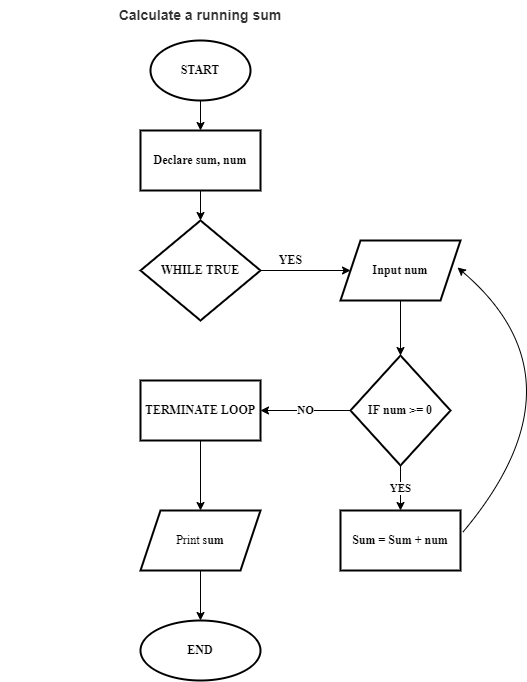

The diagram above was exported from draw.io. Its source (the exported page's mxGraphModel, read from the mxfile embedded in the PNG):
<mxGraphModel dx="1700" dy="995" grid="1" gridSize="10" guides="1" tooltips="1" connect="1" arrows="1" fold="1" page="1" pageScale="1" pageWidth="850" pageHeight="1100" math="0" shadow="0">
  <root>
    <mxCell id="0" />
    <mxCell id="1" parent="0" />
    <mxCell id="oF6Qvj6kWnDV72wWyygY-11" value="&lt;strong style=&quot;box-sizing: border-box; color: rgb(51, 51, 51); font-family: aktiv-grotesk, sans-serif; font-size: 14px; background-color: rgb(255, 255, 255);&quot;&gt;Calculate a running sum&lt;/strong&gt;" style="text;whiteSpace=wrap;html=1;align=center;" parent="1" vertex="1">
      <mxGeometry x="240" y="80" width="400" height="30" as="geometry" />
    </mxCell>
    <mxCell id="oF6Qvj6kWnDV72wWyygY-24" value="" style="edgeStyle=orthogonalEdgeStyle;rounded=0;orthogonalLoop=1;jettySize=auto;html=1;fontFamily=Times New Roman;" parent="1" source="oF6Qvj6kWnDV72wWyygY-18" target="oF6Qvj6kWnDV72wWyygY-23" edge="1">
      <mxGeometry relative="1" as="geometry" />
    </mxCell>
    <mxCell id="oF6Qvj6kWnDV72wWyygY-18" value="&lt;b&gt;START&lt;/b&gt;" style="strokeWidth=2;html=1;shape=mxgraph.flowchart.start_1;whiteSpace=wrap;labelBackgroundColor=none;fontFamily=Times New Roman;" parent="1" vertex="1">
      <mxGeometry x="390" y="120" width="100" height="60" as="geometry" />
    </mxCell>
    <mxCell id="oF6Qvj6kWnDV72wWyygY-29" value="" style="edgeStyle=orthogonalEdgeStyle;rounded=0;orthogonalLoop=1;jettySize=auto;html=1;fontFamily=Times New Roman;" parent="1" source="oF6Qvj6kWnDV72wWyygY-19" target="oF6Qvj6kWnDV72wWyygY-28" edge="1">
      <mxGeometry relative="1" as="geometry" />
    </mxCell>
    <mxCell id="oF6Qvj6kWnDV72wWyygY-19" value="&lt;b&gt;WHILE TRUE&lt;/b&gt;" style="rhombus;whiteSpace=wrap;html=1;fontFamily=Times New Roman;strokeWidth=2;labelBackgroundColor=none;" parent="1" vertex="1">
      <mxGeometry x="380" y="300" width="120" height="100" as="geometry" />
    </mxCell>
    <mxCell id="oF6Qvj6kWnDV72wWyygY-25" value="" style="edgeStyle=orthogonalEdgeStyle;rounded=0;orthogonalLoop=1;jettySize=auto;html=1;fontFamily=Times New Roman;" parent="1" source="oF6Qvj6kWnDV72wWyygY-23" target="oF6Qvj6kWnDV72wWyygY-19" edge="1">
      <mxGeometry relative="1" as="geometry" />
    </mxCell>
    <mxCell id="oF6Qvj6kWnDV72wWyygY-23" value="&lt;b&gt;Declare sum, num&lt;/b&gt;" style="whiteSpace=wrap;html=1;fontFamily=Times New Roman;strokeWidth=2;labelBackgroundColor=none;" parent="1" vertex="1">
      <mxGeometry x="380" y="210" width="120" height="60" as="geometry" />
    </mxCell>
    <mxCell id="oF6Qvj6kWnDV72wWyygY-35" value="" style="edgeStyle=orthogonalEdgeStyle;rounded=0;orthogonalLoop=1;jettySize=auto;html=1;fontFamily=Times New Roman;" parent="1" source="oF6Qvj6kWnDV72wWyygY-28" target="oF6Qvj6kWnDV72wWyygY-34" edge="1">
      <mxGeometry relative="1" as="geometry" />
    </mxCell>
    <mxCell id="oF6Qvj6kWnDV72wWyygY-28" value="&lt;b&gt;Input num&lt;/b&gt;" style="shape=parallelogram;perimeter=parallelogramPerimeter;whiteSpace=wrap;html=1;fixedSize=1;fontFamily=Times New Roman;strokeWidth=2;labelBackgroundColor=none;" parent="1" vertex="1">
      <mxGeometry x="580" y="320" width="120" height="60" as="geometry" />
    </mxCell>
    <mxCell id="oF6Qvj6kWnDV72wWyygY-30" value="&lt;b&gt;Sum = Sum + num&lt;/b&gt;" style="whiteSpace=wrap;html=1;fontFamily=Times New Roman;strokeWidth=2;labelBackgroundColor=none;" parent="1" vertex="1">
      <mxGeometry x="580" y="590" width="120" height="60" as="geometry" />
    </mxCell>
    <mxCell id="oF6Qvj6kWnDV72wWyygY-41" value="" style="edgeStyle=orthogonalEdgeStyle;curved=1;orthogonalLoop=1;jettySize=auto;html=1;fontFamily=Times New Roman;" parent="1" source="oF6Qvj6kWnDV72wWyygY-32" target="oF6Qvj6kWnDV72wWyygY-40" edge="1">
      <mxGeometry relative="1" as="geometry" />
    </mxCell>
    <mxCell id="oF6Qvj6kWnDV72wWyygY-32" value="&lt;b&gt;TERMINATE LOOP&lt;/b&gt;" style="whiteSpace=wrap;html=1;fontFamily=Times New Roman;strokeWidth=2;labelBackgroundColor=none;" parent="1" vertex="1">
      <mxGeometry x="380" y="460" width="120" height="60" as="geometry" />
    </mxCell>
    <mxCell id="oF6Qvj6kWnDV72wWyygY-36" value="&lt;b&gt;YES&lt;/b&gt;" style="edgeStyle=orthogonalEdgeStyle;rounded=0;orthogonalLoop=1;jettySize=auto;html=1;fontFamily=Times New Roman;" parent="1" source="oF6Qvj6kWnDV72wWyygY-34" target="oF6Qvj6kWnDV72wWyygY-30" edge="1">
      <mxGeometry relative="1" as="geometry" />
    </mxCell>
    <mxCell id="oF6Qvj6kWnDV72wWyygY-37" value="&lt;b&gt;NO&lt;/b&gt;" style="edgeStyle=orthogonalEdgeStyle;rounded=0;orthogonalLoop=1;jettySize=auto;html=1;fontFamily=Times New Roman;" parent="1" source="oF6Qvj6kWnDV72wWyygY-34" target="oF6Qvj6kWnDV72wWyygY-32" edge="1">
      <mxGeometry relative="1" as="geometry" />
    </mxCell>
    <mxCell id="oF6Qvj6kWnDV72wWyygY-34" value="&lt;b&gt;IF num &amp;gt;= 0&lt;/b&gt;" style="rhombus;whiteSpace=wrap;html=1;fontFamily=Times New Roman;strokeWidth=2;labelBackgroundColor=none;" parent="1" vertex="1">
      <mxGeometry x="590" y="435" width="100" height="110" as="geometry" />
    </mxCell>
    <mxCell id="oF6Qvj6kWnDV72wWyygY-39" value="" style="endArrow=classic;html=1;fontFamily=Times New Roman;exitX=1.017;exitY=0.367;exitDx=0;exitDy=0;exitPerimeter=0;entryX=0.975;entryY=0.45;entryDx=0;entryDy=0;entryPerimeter=0;curved=1;" parent="1" source="oF6Qvj6kWnDV72wWyygY-30" target="oF6Qvj6kWnDV72wWyygY-28" edge="1">
      <mxGeometry width="50" height="50" relative="1" as="geometry">
        <mxPoint x="620" y="460" as="sourcePoint" />
        <mxPoint x="760" y="410" as="targetPoint" />
        <Array as="points">
          <mxPoint x="830" y="460" />
        </Array>
      </mxGeometry>
    </mxCell>
    <mxCell id="oF6Qvj6kWnDV72wWyygY-43" value="" style="edgeStyle=orthogonalEdgeStyle;curved=1;orthogonalLoop=1;jettySize=auto;html=1;fontFamily=Times New Roman;" parent="1" source="oF6Qvj6kWnDV72wWyygY-40" target="oF6Qvj6kWnDV72wWyygY-42" edge="1">
      <mxGeometry relative="1" as="geometry" />
    </mxCell>
    <mxCell id="oF6Qvj6kWnDV72wWyygY-40" value="Print &lt;b&gt;sum&lt;/b&gt;" style="shape=parallelogram;perimeter=parallelogramPerimeter;whiteSpace=wrap;html=1;fixedSize=1;fontFamily=Times New Roman;strokeWidth=2;labelBackgroundColor=none;" parent="1" vertex="1">
      <mxGeometry x="380" y="590" width="120" height="60" as="geometry" />
    </mxCell>
    <mxCell id="oF6Qvj6kWnDV72wWyygY-42" value="&lt;b&gt;END&lt;/b&gt;" style="ellipse;whiteSpace=wrap;html=1;fontFamily=Times New Roman;strokeWidth=2;labelBackgroundColor=none;" parent="1" vertex="1">
      <mxGeometry x="380" y="700" width="120" height="60" as="geometry" />
    </mxCell>
    <mxCell id="oF6Qvj6kWnDV72wWyygY-44" value="&lt;b&gt;YES&lt;/b&gt;" style="text;html=1;align=center;verticalAlign=middle;resizable=0;points=[];autosize=1;strokeColor=none;fillColor=none;fontFamily=Times New Roman;" parent="1" vertex="1">
      <mxGeometry x="505" y="325" width="50" height="30" as="geometry" />
    </mxCell>
  </root>
</mxGraphModel>